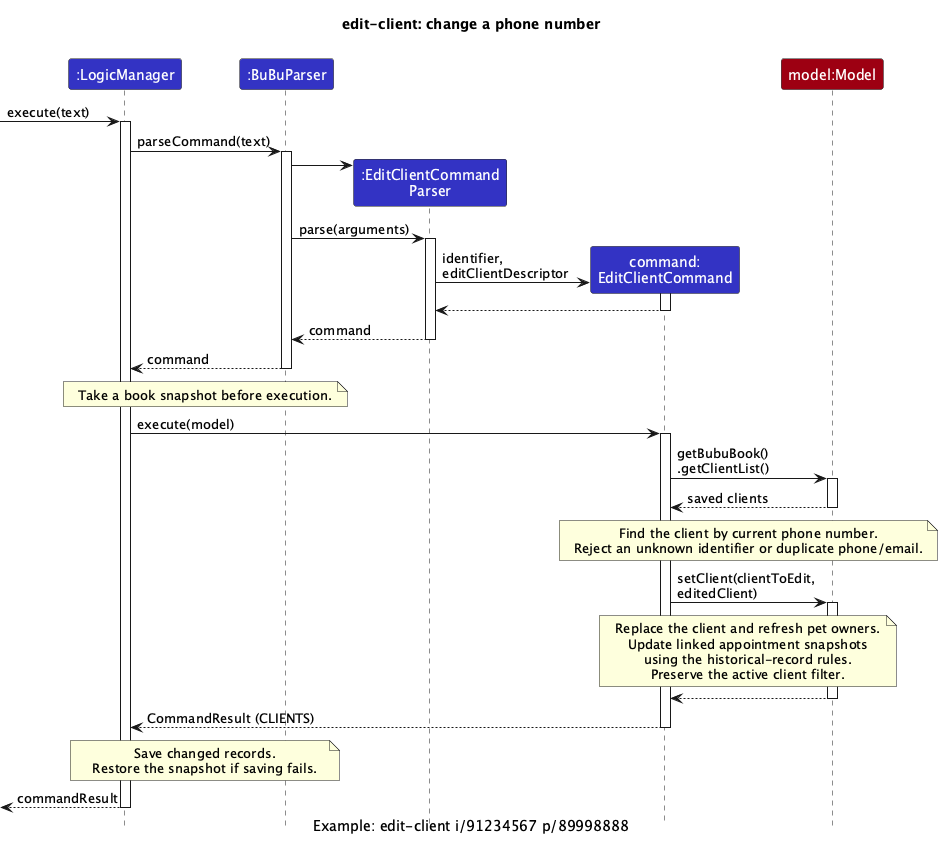

The diagram above was rendered by PlantUML. Its source (embedded in the PNG):
@startuml
!include style.puml
skinparam ArrowFontStyle plain
skinparam ParticipantPadding 5
skinparam SequenceMessageAlign left
skinparam maxMessageSize 180
title edit-client: change a phone number
caption Example: edit-client i/91234567 p/89998888

Participant ":LogicManager" as logic LOGIC_COLOR
Participant ":BuBuParser" as abp LOGIC_COLOR
Participant ":EditClientCommand\nParser" as ecp LOGIC_COLOR
Participant "command:\nEditClientCommand" as ec LOGIC_COLOR
Participant "model:Model" as model MODEL_COLOR

[-> logic : execute(text)
activate logic
logic -> abp ++: parseCommand(text)
create ecp
abp -> ecp
abp -> ecp ++: parse(arguments)
create ec
ecp -> ec ++: identifier, editClientDescriptor
ec --> ecp --
ecp --> abp --: command
abp --> logic --: command

note over logic, abp
  Take a book snapshot before execution.
end note
logic -> ec ++: execute(model)
ec -> model ++: getBubuBook()\n.getClientList()
model --> ec --: saved clients
note over ec, model
  Find the client by current phone number.
  Reject an unknown identifier or duplicate phone/email.
end note
ec -> model ++: setClient(clientToEdit, editedClient)
note over ec, model
  Replace the client and refresh pet owners.
  Update linked appointment snapshots
  using the historical-record rules.
  Preserve the active client filter.
end note
model --> ec --
ec --> logic --: CommandResult (CLIENTS)
note over logic, abp
  Save changed records.
  Restore the snapshot if saving fails.
end note
[<-- logic : commandResult
deactivate logic

@enduml